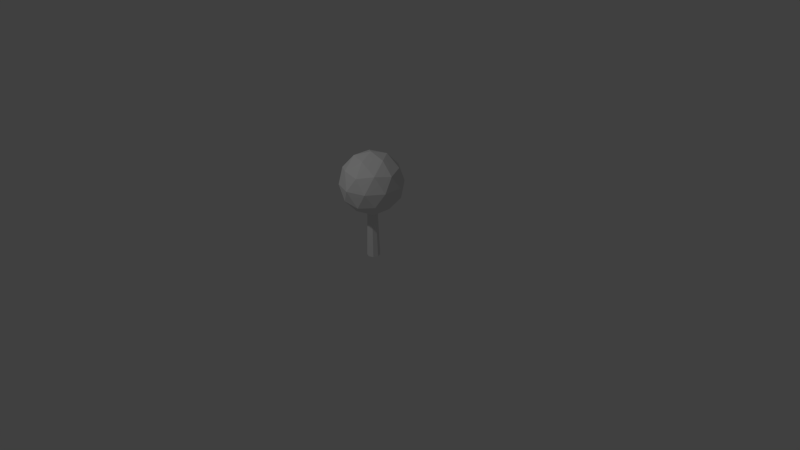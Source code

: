 # Source: Tree.blend  (saved by Blender 2.77.0; exported with 4.5.12 LTS)
import bpy
from mathutils import Matrix  # noqa: F401  (used for matrix-valued properties, if any)

bpy.ops.wm.read_factory_settings(use_empty=True)
scene = bpy.context.scene
scene.name = 'Scene'

# ---- collections
col_collection_1 = bpy.data.collections.new('Collection 1'); scene.collection.children.link(col_collection_1)

# ---- materials (node trees are filled in below, after node groups)
mat_tree = bpy.data.materials.new('Tree')
mat_tree.alpha_threshold = 0.0
mat_tree.use_transparent_shadow = False
mat_tree.roughness = 0.5

# ---- material node trees

# ---- world
world_world = bpy.data.worlds.new('World'); scene.world = world_world
world_world.color = (0.05088, 0.05088, 0.05088)
world_world.use_sun_shadow = False
world_world.sun_shadow_jitter_overblur = 0.0
world_world.cycles.sampling_method = 'NONE'
world_world.cycles.sample_map_resolution = 256

# ---- cameras
cam_camera = bpy.data.cameras.new('Camera')
cam_camera.clip_end = 100.0
cam_camera.lens = 35.0
cam_camera.sensor_width = 32.0
cam_camera.sensor_height = 18.0
cam_camera.ortho_scale = 7.314
cam_camera.dof.focus_distance = 0.0
cam_camera.dof.aperture_fstop = 128.0

# ---- lights
light_lamp = bpy.data.lights.new('Lamp', 'POINT')
light_lamp.transmission_factor = 0.0
light_lamp.cutoff_distance = 30.0
light_lamp.energy = 100.0
light_lamp.shadow_buffer_clip_start = 1.001
light_lamp.shadow_soft_size = 0.1
light_lamp.shadow_maximum_resolution = 0.006
light_lamp.use_absolute_resolution = True
light_lamp.cycles.use_multiple_importance_sampling = False

# ---- meshes
me_cylinder = bpy.data.meshes.new('Cylinder')
me_cylinder.from_pydata([(-1.002e-08, 4.554e-09, 2.922), (1.449, -1.053, 4.029), (-0.5534, -1.703, 4.029), (-1.791, 4.554e-09, 4.029), (-0.5534, 1.703, 4.029), (1.449, 1.053, 4.029), (0.5534, -1.703, 5.82), (-1.449, -1.053, 5.82), (-1.449, 1.053, 5.82), (0.5534, 1.703, 5.82), (1.791, 4.554e-09, 5.82), (-1.002e-08, 4.554e-09, 6.926), (-0.3253, -1.001, 3.221), (0.8516, -0.6187, 3.221), (0.5263, -1.62, 3.872), (1.703, 4.554e-09, 3.872), (0.8516, 0.6187, 3.221), (-1.053, 4.554e-09, 3.221), (-1.378, -1.001, 3.872), (-0.3253, 1.001, 3.221), (-1.378, 1.001, 3.872), (0.5263, 1.62, 3.872), (1.904, -0.6187, 4.924), (1.904, 0.6187, 4.924), (-1.002e-08, -2.002, 4.924), (1.177, -1.62, 4.924), (-1.904, -0.6187, 4.924), (-1.177, -1.62, 4.924), (-1.177, 1.62, 4.924), (-1.904, 0.6187, 4.924), (1.177, 1.62, 4.924), (-1.002e-08, 2.002, 4.924), (1.378, -1.001, 5.977), (-0.5263, -1.62, 5.977), (-1.703, 4.554e-09, 5.977), (-0.5263, 1.62, 5.977), (1.378, 1.001, 5.977), (0.3253, -1.001, 6.627), (1.053, 4.554e-09, 6.627), (-0.8516, -0.6187, 6.627), (-0.8516, 0.6187, 6.627), (0.3253, 1.001, 6.627), (-1.094e-08, 0.4091, 0.0), (-1.678e-08, 0.2795, 4.297), (0.2893, 0.2893, 0.0), (0.1976, 0.1976, 4.297), (0.4091, -1.205e-08, 0.0), (0.2795, -6.698e-09, 4.297), (0.2893, -0.2893, 0.0), (0.1976, -0.1976, 4.297), (-4.67e-08, -0.4091, 0.0), (-4.122e-08, -0.2795, 4.297), (-0.2893, -0.2893, 0.0), (-0.1976, -0.1976, 4.297), (-0.4091, 1.071e-08, 0.0), (-0.2795, 8.853e-09, 4.297), (-0.2893, 0.2893, 0.0), (-0.1976, 0.1976, 4.297)], [], [(0, 13, 12), (1, 13, 15), (0, 12, 17), (0, 17, 19), (0, 19, 16), (1, 15, 22), (2, 14, 24), (3, 18, 26), (4, 20, 28), (5, 21, 30), (1, 22, 25), (2, 24, 27), (3, 26, 29), (4, 28, 31), (5, 30, 23), (6, 32, 37), (7, 33, 39), (8, 34, 40), (9, 35, 41), (10, 36, 38), (38, 41, 11), (38, 36, 41), (36, 9, 41), (41, 40, 11), (41, 35, 40), (35, 8, 40), (40, 39, 11), (40, 34, 39), (34, 7, 39), (39, 37, 11), (39, 33, 37), (33, 6, 37), (37, 38, 11), (37, 32, 38), (32, 10, 38), (23, 36, 10), (23, 30, 36), (30, 9, 36), (31, 35, 9), (31, 28, 35), (28, 8, 35), (29, 34, 8), (29, 26, 34), (26, 7, 34), (27, 33, 7), (27, 24, 33), (24, 6, 33), (25, 32, 6), (25, 22, 32), (22, 10, 32), (30, 31, 9), (30, 21, 31), (21, 4, 31), (28, 29, 8), (28, 20, 29), (20, 3, 29), (26, 27, 7), (26, 18, 27), (18, 2, 27), (24, 25, 6), (24, 14, 25), (14, 1, 25), (22, 23, 10), (22, 15, 23), (15, 5, 23), (16, 21, 5), (16, 19, 21), (19, 4, 21), (19, 20, 4), (19, 17, 20), (17, 3, 20), (17, 18, 3), (17, 12, 18), (12, 2, 18), (15, 16, 5), (15, 13, 16), (13, 0, 16), (12, 14, 2), (12, 13, 14), (13, 1, 14), (42, 43, 45, 44), (44, 45, 47, 46), (46, 47, 49, 48), (48, 49, 51, 50), (50, 51, 53, 52), (52, 53, 55, 54), (56, 57, 43, 42), (54, 55, 57, 56)])
_uv = me_cylinder.uv_layers.new(name='UVMap')
_uv.uv.foreach_set('vector', [0.8326, 0.1888, 0.6607, 0.2828, 0.6955, 0.07504, 0.5161, 0.4396, 0.6607, 0.2828, 0.6607, 0.5708, 0.8326, 0.1888, 0.6955, 0.07504, 0.9031, 0.08716, 0.8326, 0.1888, 0.9031, 0.08716, 0.9966, 0.3024, 0.8326, 0.1888, 0.9966, 0.3024, 0.8468, 0.4233, 0.5161, 0.4396, 0.6607, 0.5708, 0.5095, 0.6884, 0.6653, 0.2629, 0.8262, 0.3418, 0.6456, 0.4808, 0.6497, 0.3081, 0.8336, 0.2629, 0.7493, 0.5102, 0.8364, 0.6502, 0.697, 0.795, 0.6739, 0.5417, 0.8326, 0.6787, 0.9966, 0.5904, 0.9031, 0.841, 0.9725, 0.4921, 0.9882, 0.737, 0.8262, 0.6155, 0.6653, 0.2629, 0.6456, 0.4808, 0.5154, 0.3843, 0.6497, 0.3081, 0.7493, 0.5102, 0.5488, 0.5203, 0.8364, 0.6502, 0.6739, 0.5417, 0.8542, 0.4033, 0.8326, 0.6787, 0.9031, 0.841, 0.6955, 0.8289, 0.6653, 0.7286, 0.8076, 0.876, 0.6155, 0.9023, 0.8501, 0.7127, 0.9935, 0.7428, 0.8175, 0.9019, 0.5089, 0.73, 0.6665, 0.7581, 0.617, 0.912, 0.986, 0.4539, 0.9919, 0.6758, 0.857, 0.5709, 0.7037, 0.2303, 0.857, 0.3142, 0.6911, 0.4395, 0.6911, 0.4395, 0.857, 0.5709, 0.7037, 0.6671, 0.6911, 0.4395, 0.857, 0.3142, 0.857, 0.5709, 0.857, 0.3142, 0.986, 0.4539, 0.857, 0.5709, 0.857, 0.5709, 0.826, 0.8011, 0.7037, 0.6671, 0.857, 0.5709, 0.9919, 0.6758, 0.826, 0.8011, 0.6739, 0.265, 0.5295, 0.415, 0.5166, 0.2091, 0.826, 0.8011, 0.6408, 0.8119, 0.7037, 0.6671, 0.617, 0.912, 0.6665, 0.7581, 0.8175, 0.9019, 0.6665, 0.7581, 0.8501, 0.7127, 0.8175, 0.9019, 0.6408, 0.8119, 0.5575, 0.5884, 0.7037, 0.6671, 0.6408, 0.8119, 0.5072, 0.7041, 0.5575, 0.5884, 0.5154, 0.658, 0.6653, 0.7286, 0.6155, 0.9023, 0.5575, 0.5884, 0.6911, 0.4395, 0.7037, 0.6671, 0.5575, 0.5884, 0.5575, 0.3316, 0.6911, 0.4395, 0.5575, 0.3316, 0.7037, 0.2303, 0.6911, 0.4395, 0.8259, 0.1289, 0.857, 0.3142, 0.7037, 0.2303, 0.8259, 0.1289, 0.9919, 0.2603, 0.857, 0.3142, 0.9919, 0.2603, 0.986, 0.4539, 0.857, 0.3142, 0.8542, 0.4033, 0.6739, 0.265, 0.8364, 0.1795, 0.8542, 0.4033, 0.6739, 0.5417, 0.6739, 0.265, 0.6739, 0.5417, 0.5295, 0.415, 0.6739, 0.265, 0.5488, 0.5203, 0.6665, 0.7581, 0.5089, 0.73, 0.5488, 0.5203, 0.7493, 0.5102, 0.6665, 0.7581, 0.7493, 0.5102, 0.8501, 0.7127, 0.6665, 0.7581, 0.9514, 0.5007, 0.9935, 0.7428, 0.8501, 0.7127, 0.5154, 0.3843, 0.6456, 0.4808, 0.5154, 0.658, 0.6456, 0.4808, 0.6653, 0.7286, 0.5154, 0.658, 0.8262, 0.6155, 0.8076, 0.876, 0.6653, 0.7286, 0.8262, 0.6155, 0.9882, 0.737, 0.8076, 0.876, 0.9882, 0.737, 0.9409, 0.9353, 0.8076, 0.876, 0.9889, 0.2944, 0.8542, 0.4033, 0.8364, 0.1795, 0.9889, 0.2944, 0.9889, 0.5711, 0.8542, 0.4033, 0.9889, 0.5711, 0.8364, 0.6502, 0.8542, 0.4033, 0.6739, 0.5417, 0.5166, 0.6568, 0.5295, 0.415, 0.6739, 0.5417, 0.697, 0.795, 0.5166, 0.6568, 0.5091, 0.2793, 0.6497, 0.3081, 0.5488, 0.5203, 0.7493, 0.5102, 0.9514, 0.5007, 0.8501, 0.7127, 0.7493, 0.5102, 0.8336, 0.2629, 0.9514, 0.5007, 0.8336, 0.2629, 0.9935, 0.292, 0.9514, 0.5007, 0.6456, 0.4808, 0.8262, 0.6155, 0.6653, 0.7286, 0.6456, 0.4808, 0.8262, 0.3418, 0.8262, 0.6155, 0.8262, 0.3418, 0.9725, 0.4921, 0.8262, 0.6155, 0.5095, 0.6884, 0.6955, 0.8289, 0.5753, 0.8788, 0.5095, 0.6884, 0.6607, 0.5708, 0.6955, 0.8289, 0.6607, 0.5708, 0.8326, 0.6787, 0.6955, 0.8289, 0.8468, 0.4233, 0.9966, 0.5904, 0.8326, 0.6787, 0.8468, 0.4233, 0.9966, 0.3024, 0.9966, 0.5904, 0.8917, 0.8132, 0.8364, 0.6502, 0.9889, 0.5711, 0.8917, 0.8132, 0.697, 0.795, 0.8364, 0.6502, 0.8917, 0.8132, 0.7345, 0.9283, 0.697, 0.795, 0.6852, 0.1202, 0.6497, 0.3081, 0.5091, 0.2793, 0.6852, 0.1202, 0.8336, 0.2629, 0.6497, 0.3081, 0.6852, 0.1202, 0.8873, 0.1107, 0.8336, 0.2629, 0.8873, 0.1107, 0.9935, 0.292, 0.8336, 0.2629, 0.6607, 0.5708, 0.8468, 0.4233, 0.8326, 0.6787, 0.6607, 0.5708, 0.6607, 0.2828, 0.8468, 0.4233, 0.6607, 0.2828, 0.8326, 0.1888, 0.8468, 0.4233, 0.8076, 0.1594, 0.8262, 0.3418, 0.6653, 0.2629, 0.6955, 0.07504, 0.6607, 0.2828, 0.5095, 0.2225, 0.9882, 0.2941, 0.9725, 0.4921, 0.8262, 0.3418, 0.2514, 0.1234, 0.2509, 0.9587, 0.2296, 0.9592, 0.2202, 0.1241, 0.1054, 0.1229, 0.1054, 0.953, 0.07543, 0.9619, 0.06156, 0.1359, 0.2202, 0.1235, 0.2044, 0.9585, 0.1814, 0.9584, 0.1865, 0.1234, 0.1865, 0.1234, 0.1814, 0.9584, 0.151, 0.9585, 0.142, 0.1235, 0.2976, 0.9588, 0.3149, 0.1239, 0.335, 0.124, 0.3269, 0.959, 0.3269, 0.959, 0.335, 0.124, 0.3653, 0.124, 0.3714, 0.959, 0.2959, 0.1241, 0.2814, 0.9592, 0.2509, 0.9587, 0.2514, 0.1234, 0.3714, 0.959, 0.3653, 0.124, 0.3883, 0.1239, 0.405, 0.9588])
me_cylinder.materials.append(mat_tree)
me_cylinder.use_remesh_preserve_volume = False
me_cylinder.use_remesh_preserve_attributes = False
me_cylinder.use_mirror_vertex_groups = False
me_cylinder.update()

# ---- objects
ob_tree = bpy.data.objects.new('Tree', me_cylinder)
ob_lamp = bpy.data.objects.new('Lamp', light_lamp)
ob_camera = bpy.data.objects.new('Camera', cam_camera)

# ---- transforms, parenting, visibility, modifiers, constraints
ob_tree.location = (0.0, 0.0, 0.0)
ob_tree.scale = (0.2044, 0.2044, 0.2044)
ob_tree.lineart.crease_threshold = 0.0
ob_lamp.location = (0.0607, -3.294, 4.961)
ob_lamp.rotation_euler = (0.6503, 0.05522, 1.866)
ob_lamp.lock_rotations_4d = False
ob_lamp.empty_display_type = 'ARROWS'
ob_lamp.color = (0.0, 0.0, 0.0, 0.0)
ob_lamp.lineart.crease_threshold = 0.0
ob_camera.location = (7.481, -6.508, 5.344)
ob_camera.rotation_euler = (1.109, 0.01082, 0.8149)
ob_camera.lock_rotations_4d = False
ob_camera.empty_display_type = 'ARROWS'
ob_camera.color = (0.0, 0.0, 0.0, 0.0)
ob_camera.display_type = 'WIRE'
ob_camera.lineart.crease_threshold = 0.0

# ---- collection membership
col_collection_1.objects.link(ob_tree)
col_collection_1.objects.link(ob_lamp)
col_collection_1.objects.link(ob_camera)

# ---- scene / render settings (as saved in the file)
scene.camera = ob_camera
scene.frame_start = 1; scene.frame_end = 250; scene.frame_set(1)
scene.render.engine = 'BLENDER_EEVEE_NEXT'
scene.render.resolution_percentage = 50
scene.render.dither_intensity = 0.0
scene.cycles.use_denoising = False
scene.cycles.samples = 10
scene.cycles.sampling_pattern = 'TABULATED_SOBOL'
scene.cycles.light_sampling_threshold = 0.0
scene.cycles.use_adaptive_sampling = False
scene.cycles.use_light_tree = False
scene.cycles.blur_glossy = 0.0
scene.cycles.pixel_filter_type = 'GAUSSIAN'
scene.cycles.sample_clamp_indirect = 0.0
scene.view_settings.view_transform = 'Standard'
bpy.context.view_layer.update()
